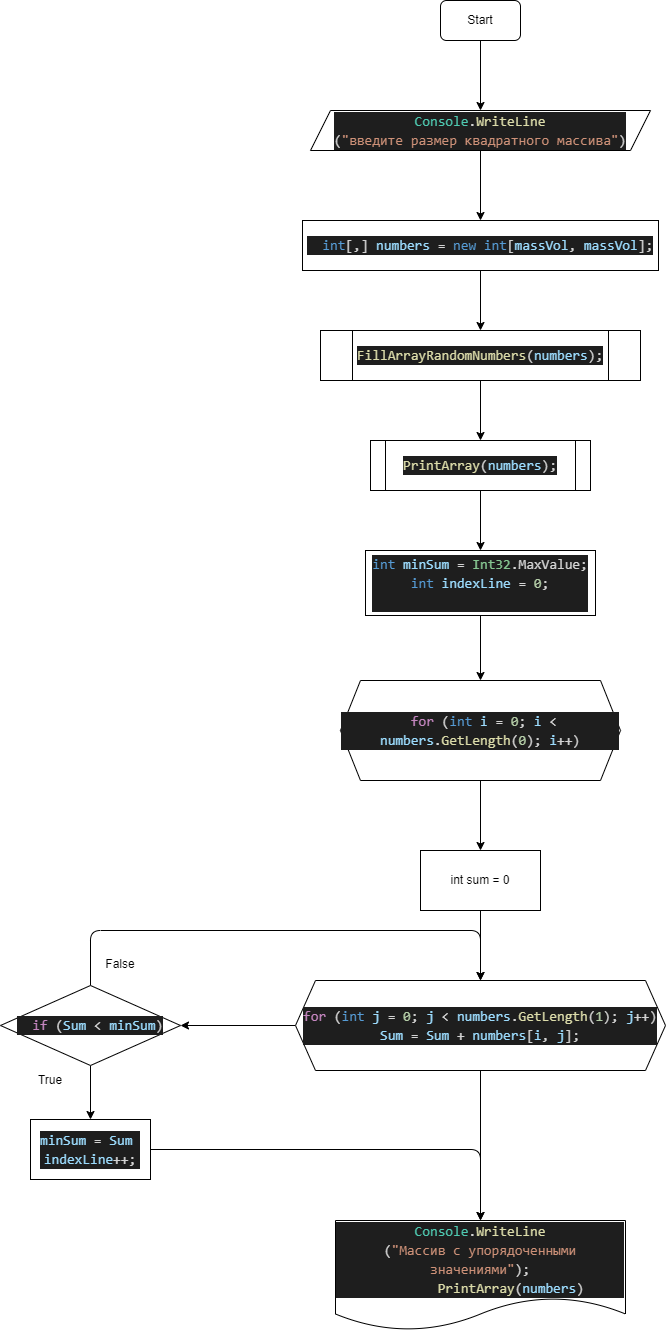

The diagram above was exported from draw.io. Its source (the exported page's mxGraphModel, read from the mxfile embedded in the PNG):
<mxGraphModel dx="4919" dy="1620" grid="1" gridSize="10" guides="1" tooltips="1" connect="1" arrows="1" fold="1" page="1" pageScale="1" pageWidth="827" pageHeight="1169" math="0" shadow="0">
  <root>
    <mxCell id="0" />
    <mxCell id="1" parent="0" />
    <mxCell id="4" value="" style="edgeStyle=none;html=1;" parent="1" source="2" target="3" edge="1">
      <mxGeometry relative="1" as="geometry" />
    </mxCell>
    <mxCell id="2" value="Start" style="rounded=1;whiteSpace=wrap;html=1;" parent="1" vertex="1">
      <mxGeometry x="400" y="50" width="80" height="40" as="geometry" />
    </mxCell>
    <mxCell id="7" value="" style="edgeStyle=none;html=1;" parent="1" source="3" target="6" edge="1">
      <mxGeometry relative="1" as="geometry" />
    </mxCell>
    <mxCell id="3" value="&lt;div style=&quot;color: rgb(212 , 212 , 212) ; background-color: rgb(30 , 30 , 30) ; font-family: &amp;#34;consolas&amp;#34; , &amp;#34;courier new&amp;#34; , monospace ; font-size: 14px ; line-height: 19px&quot;&gt;&lt;span style=&quot;color: #4ec9b0&quot;&gt;Console&lt;/span&gt;.&lt;span style=&quot;color: #dcdcaa&quot;&gt;WriteLine&lt;/span&gt;&lt;/div&gt;&lt;div style=&quot;color: rgb(212 , 212 , 212) ; background-color: rgb(30 , 30 , 30) ; font-family: &amp;#34;consolas&amp;#34; , &amp;#34;courier new&amp;#34; , monospace ; font-size: 14px ; line-height: 19px&quot;&gt;(&lt;span style=&quot;color: #ce9178&quot;&gt;&quot;введите размер квадратного массива&quot;&lt;/span&gt;)&lt;/div&gt;" style="shape=parallelogram;perimeter=parallelogramPerimeter;whiteSpace=wrap;html=1;fixedSize=1;" parent="1" vertex="1">
      <mxGeometry x="270" y="160" width="340" height="40" as="geometry" />
    </mxCell>
    <mxCell id="10" value="" style="edgeStyle=none;html=1;" edge="1" parent="1" source="5" target="9">
      <mxGeometry relative="1" as="geometry" />
    </mxCell>
    <mxCell id="5" value="&lt;div style=&quot;color: rgb(212 , 212 , 212) ; background-color: rgb(30 , 30 , 30) ; font-family: &amp;#34;consolas&amp;#34; , &amp;#34;courier new&amp;#34; , monospace ; font-size: 14px ; line-height: 19px&quot;&gt;&lt;span style=&quot;color: #dcdcaa&quot;&gt;FillArrayRandomNumbers&lt;/span&gt;(&lt;span style=&quot;color: #9cdcfe&quot;&gt;numbers&lt;/span&gt;);&lt;/div&gt;" style="shape=process;whiteSpace=wrap;html=1;backgroundOutline=1;" parent="1" vertex="1">
      <mxGeometry x="280" y="380" width="320" height="50" as="geometry" />
    </mxCell>
    <mxCell id="8" value="" style="edgeStyle=none;html=1;" parent="1" source="6" target="5" edge="1">
      <mxGeometry relative="1" as="geometry" />
    </mxCell>
    <mxCell id="6" value="&lt;div style=&quot;color: rgb(212 , 212 , 212) ; background-color: rgb(30 , 30 , 30) ; font-family: &amp;#34;consolas&amp;#34; , &amp;#34;courier new&amp;#34; , monospace ; font-size: 14px ; line-height: 19px&quot;&gt;&amp;nbsp; &lt;span style=&quot;color: #569cd6&quot;&gt;int&lt;/span&gt;[,] &lt;span style=&quot;color: #9cdcfe&quot;&gt;numbers&lt;/span&gt; = &lt;span style=&quot;color: #569cd6&quot;&gt;new&lt;/span&gt; &lt;span style=&quot;color: #569cd6&quot;&gt;int&lt;/span&gt;[&lt;span style=&quot;color: #9cdcfe&quot;&gt;massVol&lt;/span&gt;, &lt;span style=&quot;color: #9cdcfe&quot;&gt;massVol&lt;/span&gt;];&lt;/div&gt;" style="rounded=0;whiteSpace=wrap;html=1;" parent="1" vertex="1">
      <mxGeometry x="262" y="270" width="356" height="50" as="geometry" />
    </mxCell>
    <mxCell id="12" value="" style="edgeStyle=none;html=1;" edge="1" parent="1" source="9" target="11">
      <mxGeometry relative="1" as="geometry" />
    </mxCell>
    <mxCell id="9" value="&lt;div style=&quot;color: rgb(212 , 212 , 212) ; background-color: rgb(30 , 30 , 30) ; font-family: &amp;#34;consolas&amp;#34; , &amp;#34;courier new&amp;#34; , monospace ; font-size: 14px ; line-height: 19px&quot;&gt;&lt;span style=&quot;color: #dcdcaa&quot;&gt;PrintArray&lt;/span&gt;(&lt;span style=&quot;color: #9cdcfe&quot;&gt;numbers&lt;/span&gt;);&lt;/div&gt;" style="shape=process;whiteSpace=wrap;html=1;backgroundOutline=1;size=0.06896551724137931;" vertex="1" parent="1">
      <mxGeometry x="330" y="490" width="220" height="50" as="geometry" />
    </mxCell>
    <mxCell id="14" value="" style="edgeStyle=none;html=1;" edge="1" parent="1" source="11" target="13">
      <mxGeometry relative="1" as="geometry" />
    </mxCell>
    <mxCell id="11" value="&lt;div style=&quot;color: rgb(212 , 212 , 212) ; background-color: rgb(30 , 30 , 30) ; font-family: &amp;#34;consolas&amp;#34; , &amp;#34;courier new&amp;#34; , monospace ; font-size: 14px ; line-height: 19px&quot;&gt;&lt;div&gt;&lt;span style=&quot;color: #569cd6&quot;&gt;int&lt;/span&gt; &lt;span style=&quot;color: #9cdcfe&quot;&gt;minSum&lt;/span&gt; = &lt;span style=&quot;color: #86c691&quot;&gt;Int32&lt;/span&gt;.MaxValue;&lt;/div&gt;&lt;div&gt;&lt;span style=&quot;color: rgb(86 , 156 , 214)&quot;&gt;int&lt;/span&gt; &lt;span style=&quot;color: rgb(156 , 220 , 254)&quot;&gt;indexLine&lt;/span&gt; = &lt;span style=&quot;color: rgb(181 , 206 , 168)&quot;&gt;0&lt;/span&gt;;&lt;/div&gt;&lt;br&gt;&lt;/div&gt;" style="rounded=0;whiteSpace=wrap;html=1;" vertex="1" parent="1">
      <mxGeometry x="325" y="600" width="230" height="65" as="geometry" />
    </mxCell>
    <mxCell id="18" value="" style="edgeStyle=none;html=1;" edge="1" parent="1" source="13" target="15">
      <mxGeometry relative="1" as="geometry" />
    </mxCell>
    <mxCell id="13" value="&lt;div style=&quot;color: rgb(212 , 212 , 212) ; background-color: rgb(30 , 30 , 30) ; font-family: &amp;#34;consolas&amp;#34; , &amp;#34;courier new&amp;#34; , monospace ; font-size: 14px ; line-height: 19px&quot;&gt;&amp;nbsp;&lt;span style=&quot;color: #c586c0&quot;&gt;for&lt;/span&gt; (&lt;span style=&quot;color: #569cd6&quot;&gt;int&lt;/span&gt; &lt;span style=&quot;color: #9cdcfe&quot;&gt;i&lt;/span&gt; = &lt;span style=&quot;color: #b5cea8&quot;&gt;0&lt;/span&gt;; &lt;span style=&quot;color: #9cdcfe&quot;&gt;i&lt;/span&gt; &amp;lt; &lt;span style=&quot;color: #9cdcfe&quot;&gt;numbers&lt;/span&gt;.&lt;span style=&quot;color: #dcdcaa&quot;&gt;GetLength&lt;/span&gt;(&lt;span style=&quot;color: #b5cea8&quot;&gt;0&lt;/span&gt;); &lt;span style=&quot;color: #9cdcfe&quot;&gt;i&lt;/span&gt;++)&lt;/div&gt;" style="shape=hexagon;perimeter=hexagonPerimeter2;whiteSpace=wrap;html=1;fixedSize=1;" vertex="1" parent="1">
      <mxGeometry x="300" y="730" width="280" height="100" as="geometry" />
    </mxCell>
    <mxCell id="19" value="" style="edgeStyle=none;html=1;" edge="1" parent="1" source="15" target="17">
      <mxGeometry relative="1" as="geometry" />
    </mxCell>
    <mxCell id="15" value="int sum = 0" style="rounded=0;whiteSpace=wrap;html=1;" vertex="1" parent="1">
      <mxGeometry x="380" y="900" width="120" height="60" as="geometry" />
    </mxCell>
    <mxCell id="21" value="" style="edgeStyle=none;html=1;" edge="1" parent="1" source="17" target="20">
      <mxGeometry relative="1" as="geometry" />
    </mxCell>
    <mxCell id="30" value="" style="edgeStyle=none;html=1;" edge="1" parent="1" source="17">
      <mxGeometry relative="1" as="geometry">
        <mxPoint x="440" y="1270" as="targetPoint" />
      </mxGeometry>
    </mxCell>
    <mxCell id="17" value="&lt;div style=&quot;color: rgb(212 , 212 , 212) ; background-color: rgb(30 , 30 , 30) ; font-family: &amp;#34;consolas&amp;#34; , &amp;#34;courier new&amp;#34; , monospace ; font-size: 14px ; line-height: 19px&quot;&gt;&lt;span style=&quot;color: #c586c0&quot;&gt;for&lt;/span&gt; (&lt;span style=&quot;color: #569cd6&quot;&gt;int&lt;/span&gt; &lt;span style=&quot;color: #9cdcfe&quot;&gt;j&lt;/span&gt; = &lt;span style=&quot;color: #b5cea8&quot;&gt;0&lt;/span&gt;; &lt;span style=&quot;color: #9cdcfe&quot;&gt;j&lt;/span&gt; &amp;lt; &lt;span style=&quot;color: #9cdcfe&quot;&gt;numbers&lt;/span&gt;.&lt;span style=&quot;color: #dcdcaa&quot;&gt;GetLength&lt;/span&gt;(&lt;span style=&quot;color: #b5cea8&quot;&gt;1&lt;/span&gt;); &lt;span style=&quot;color: #9cdcfe&quot;&gt;j&lt;/span&gt;++)&lt;/div&gt;&lt;div style=&quot;color: rgb(212 , 212 , 212) ; background-color: rgb(30 , 30 , 30) ; font-family: &amp;#34;consolas&amp;#34; , &amp;#34;courier new&amp;#34; , monospace ; font-size: 14px ; line-height: 19px&quot;&gt;&lt;div style=&quot;font-family: &amp;#34;consolas&amp;#34; , &amp;#34;courier new&amp;#34; , monospace ; line-height: 19px&quot;&gt;&lt;span style=&quot;color: #9cdcfe&quot;&gt;Sum&lt;/span&gt; = &lt;span style=&quot;color: #9cdcfe&quot;&gt;Sum&lt;/span&gt; + &lt;span style=&quot;color: #9cdcfe&quot;&gt;numbers&lt;/span&gt;[&lt;span style=&quot;color: #9cdcfe&quot;&gt;i&lt;/span&gt;, &lt;span style=&quot;color: #9cdcfe&quot;&gt;j&lt;/span&gt;];&lt;/div&gt;&lt;/div&gt;" style="shape=hexagon;perimeter=hexagonPerimeter2;whiteSpace=wrap;html=1;fixedSize=1;" vertex="1" parent="1">
      <mxGeometry x="255" y="1030" width="370" height="90" as="geometry" />
    </mxCell>
    <mxCell id="23" value="" style="edgeStyle=none;html=1;" edge="1" parent="1" source="20" target="22">
      <mxGeometry relative="1" as="geometry" />
    </mxCell>
    <mxCell id="26" style="edgeStyle=none;html=1;entryX=0.5;entryY=0;entryDx=0;entryDy=0;" edge="1" parent="1" source="20" target="17">
      <mxGeometry relative="1" as="geometry">
        <mxPoint x="60" y="960" as="targetPoint" />
        <Array as="points">
          <mxPoint x="50" y="980" />
          <mxPoint x="440" y="980" />
        </Array>
      </mxGeometry>
    </mxCell>
    <mxCell id="20" value="&lt;div style=&quot;color: rgb(212 , 212 , 212) ; background-color: rgb(30 , 30 , 30) ; font-family: &amp;#34;consolas&amp;#34; , &amp;#34;courier new&amp;#34; , monospace ; font-size: 14px ; line-height: 19px&quot;&gt;&amp;nbsp; &lt;span style=&quot;color: #c586c0&quot;&gt;if&lt;/span&gt; (&lt;span style=&quot;color: #9cdcfe&quot;&gt;Sum&lt;/span&gt; &amp;lt; &lt;span style=&quot;color: #9cdcfe&quot;&gt;minSum&lt;/span&gt;)&lt;/div&gt;" style="rhombus;whiteSpace=wrap;html=1;" vertex="1" parent="1">
      <mxGeometry x="-40" y="1035" width="180" height="80" as="geometry" />
    </mxCell>
    <mxCell id="31" style="edgeStyle=none;html=1;entryX=0.5;entryY=0;entryDx=0;entryDy=0;" edge="1" parent="1" source="22">
      <mxGeometry relative="1" as="geometry">
        <mxPoint x="440" y="1270" as="targetPoint" />
        <Array as="points">
          <mxPoint x="440" y="1199" />
        </Array>
      </mxGeometry>
    </mxCell>
    <mxCell id="22" value="&lt;div style=&quot;color: rgb(212 , 212 , 212) ; background-color: rgb(30 , 30 , 30) ; font-family: &amp;#34;consolas&amp;#34; , &amp;#34;courier new&amp;#34; , monospace ; font-size: 14px ; line-height: 19px&quot;&gt;&lt;div&gt;&lt;span style=&quot;color: #9cdcfe&quot;&gt;minSum&lt;/span&gt; = &lt;span style=&quot;color: #9cdcfe&quot;&gt;Sum&lt;/span&gt;&amp;nbsp;&lt;/div&gt;&lt;div&gt;&lt;span style=&quot;color: rgb(156 , 220 , 254)&quot;&gt;indexLine&lt;/span&gt;++;&lt;/div&gt;&lt;/div&gt;" style="rounded=0;whiteSpace=wrap;html=1;" vertex="1" parent="1">
      <mxGeometry x="-10" y="1169" width="120" height="60" as="geometry" />
    </mxCell>
    <mxCell id="24" value="True" style="text;html=1;strokeColor=none;fillColor=none;align=center;verticalAlign=middle;whiteSpace=wrap;rounded=0;" vertex="1" parent="1">
      <mxGeometry x="-20" y="1115" width="60" height="30" as="geometry" />
    </mxCell>
    <mxCell id="27" value="False" style="text;html=1;strokeColor=none;fillColor=none;align=center;verticalAlign=middle;whiteSpace=wrap;rounded=0;" vertex="1" parent="1">
      <mxGeometry x="50" y="999" width="60" height="30" as="geometry" />
    </mxCell>
    <mxCell id="32" value="&lt;div style=&quot;color: rgb(212 , 212 , 212) ; background-color: rgb(30 , 30 , 30) ; font-family: &amp;#34;consolas&amp;#34; , &amp;#34;courier new&amp;#34; , monospace ; font-size: 14px ; line-height: 19px&quot;&gt;&lt;div&gt;&lt;span style=&quot;color: #4ec9b0&quot;&gt;Console&lt;/span&gt;.&lt;span style=&quot;color: #dcdcaa&quot;&gt;WriteLine&lt;/span&gt;&lt;/div&gt;&lt;div&gt;(&lt;span style=&quot;color: #ce9178&quot;&gt;&quot;Массив с упорядоченными значениями&quot;&lt;/span&gt;);&lt;/div&gt;&lt;div&gt;&amp;nbsp; &amp;nbsp; &amp;nbsp; &amp;nbsp; &lt;span style=&quot;color: #dcdcaa&quot;&gt;PrintArray&lt;/span&gt;(&lt;span style=&quot;color: #9cdcfe&quot;&gt;numbers&lt;/span&gt;)&lt;/div&gt;&lt;/div&gt;" style="shape=document;whiteSpace=wrap;html=1;boundedLbl=1;" vertex="1" parent="1">
      <mxGeometry x="295" y="1270" width="290" height="110" as="geometry" />
    </mxCell>
  </root>
</mxGraphModel>